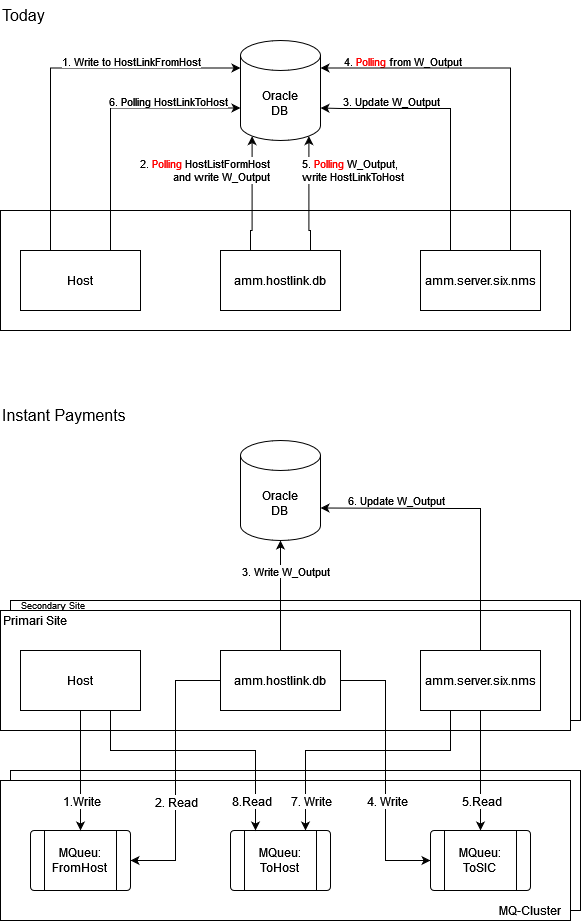

The diagram above was exported from draw.io. Its source (the exported page's mxGraphModel, read from the mxfile embedded in the PNG):
<mxGraphModel dx="1191" dy="780" grid="1" gridSize="10" guides="1" tooltips="1" connect="1" arrows="1" fold="1" page="1" pageScale="1" pageWidth="850" pageHeight="1100" math="0" shadow="0">
  <root>
    <mxCell id="0" />
    <mxCell id="1" parent="0" />
    <mxCell id="tvbA9Y369siEv3Ot1noe-66" value="" style="rounded=0;whiteSpace=wrap;html=1;" vertex="1" parent="1">
      <mxGeometry x="70" y="640" width="570" height="120" as="geometry" />
    </mxCell>
    <mxCell id="tvbA9Y369siEv3Ot1noe-41" value="" style="rounded=0;whiteSpace=wrap;html=1;" vertex="1" parent="1">
      <mxGeometry x="70" y="810" width="570" height="140" as="geometry" />
    </mxCell>
    <mxCell id="tvbA9Y369siEv3Ot1noe-42" value="" style="rounded=0;whiteSpace=wrap;html=1;" vertex="1" parent="1">
      <mxGeometry x="60" y="820" width="570" height="140" as="geometry" />
    </mxCell>
    <mxCell id="tvbA9Y369siEv3Ot1noe-13" value="" style="rounded=0;whiteSpace=wrap;html=1;" vertex="1" parent="1">
      <mxGeometry x="60" y="250" width="570" height="120" as="geometry" />
    </mxCell>
    <mxCell id="tvbA9Y369siEv3Ot1noe-5" style="edgeStyle=orthogonalEdgeStyle;rounded=0;orthogonalLoop=1;jettySize=auto;html=1;exitX=0.25;exitY=0;exitDx=0;exitDy=0;entryX=0;entryY=0;entryDx=0;entryDy=27.5;entryPerimeter=0;" edge="1" parent="1" source="tvbA9Y369siEv3Ot1noe-1" target="tvbA9Y369siEv3Ot1noe-4">
      <mxGeometry relative="1" as="geometry" />
    </mxCell>
    <mxCell id="tvbA9Y369siEv3Ot1noe-14" value="1. Write to HostLinkFromHost" style="edgeLabel;html=1;align=center;verticalAlign=middle;resizable=0;points=[];" vertex="1" connectable="0" parent="tvbA9Y369siEv3Ot1noe-5">
      <mxGeometry x="-0.0843" relative="1" as="geometry">
        <mxPoint x="80" y="-19" as="offset" />
      </mxGeometry>
    </mxCell>
    <mxCell id="tvbA9Y369siEv3Ot1noe-6" style="edgeStyle=orthogonalEdgeStyle;rounded=0;orthogonalLoop=1;jettySize=auto;html=1;exitX=0.75;exitY=0;exitDx=0;exitDy=0;entryX=0;entryY=0;entryDx=0;entryDy=67.5;entryPerimeter=0;" edge="1" parent="1" source="tvbA9Y369siEv3Ot1noe-1" target="tvbA9Y369siEv3Ot1noe-4">
      <mxGeometry relative="1" as="geometry" />
    </mxCell>
    <mxCell id="tvbA9Y369siEv3Ot1noe-21" value="6. Polling HostLinkToHost" style="edgeLabel;html=1;align=center;verticalAlign=middle;resizable=0;points=[];" vertex="1" connectable="0" parent="tvbA9Y369siEv3Ot1noe-6">
      <mxGeometry x="0.1178" y="-2" relative="1" as="geometry">
        <mxPoint x="48" y="-9" as="offset" />
      </mxGeometry>
    </mxCell>
    <mxCell id="tvbA9Y369siEv3Ot1noe-1" value="Host" style="rounded=0;whiteSpace=wrap;html=1;" vertex="1" parent="1">
      <mxGeometry x="80" y="290" width="120" height="60" as="geometry" />
    </mxCell>
    <mxCell id="tvbA9Y369siEv3Ot1noe-7" style="edgeStyle=orthogonalEdgeStyle;rounded=0;orthogonalLoop=1;jettySize=auto;html=1;exitX=0.25;exitY=0;exitDx=0;exitDy=0;entryX=0.145;entryY=1;entryDx=0;entryDy=-4.35;entryPerimeter=0;" edge="1" parent="1" source="tvbA9Y369siEv3Ot1noe-2" target="tvbA9Y369siEv3Ot1noe-4">
      <mxGeometry relative="1" as="geometry">
        <Array as="points">
          <mxPoint x="310" y="270" />
          <mxPoint x="312" y="270" />
        </Array>
      </mxGeometry>
    </mxCell>
    <mxCell id="tvbA9Y369siEv3Ot1noe-16" value="&lt;div align=&quot;right&quot;&gt;2. &lt;font color=&quot;#FF0000&quot;&gt;Polling &lt;/font&gt;HostListFormHost&lt;/div&gt;&amp;nbsp;and write W_Output" style="edgeLabel;html=1;align=right;verticalAlign=middle;resizable=0;points=[];" vertex="1" connectable="0" parent="tvbA9Y369siEv3Ot1noe-7">
      <mxGeometry x="-0.1739" y="-1" relative="1" as="geometry">
        <mxPoint x="17" y="-34" as="offset" />
      </mxGeometry>
    </mxCell>
    <mxCell id="tvbA9Y369siEv3Ot1noe-10" style="edgeStyle=orthogonalEdgeStyle;rounded=0;orthogonalLoop=1;jettySize=auto;html=1;exitX=0.75;exitY=0;exitDx=0;exitDy=0;entryX=0.855;entryY=1;entryDx=0;entryDy=-4.35;entryPerimeter=0;" edge="1" parent="1" source="tvbA9Y369siEv3Ot1noe-2" target="tvbA9Y369siEv3Ot1noe-4">
      <mxGeometry relative="1" as="geometry">
        <Array as="points">
          <mxPoint x="370" y="270" />
          <mxPoint x="368" y="270" />
        </Array>
      </mxGeometry>
    </mxCell>
    <mxCell id="tvbA9Y369siEv3Ot1noe-20" value="&lt;div align=&quot;left&quot;&gt;5. &lt;font color=&quot;#FF0000&quot;&gt;Polling &lt;/font&gt;W_Output, &lt;br&gt;&lt;/div&gt;&lt;div align=&quot;left&quot;&gt;write HostLinkToHost&lt;br&gt;&lt;/div&gt;" style="edgeLabel;html=1;align=left;verticalAlign=middle;resizable=0;points=[];" vertex="1" connectable="0" parent="tvbA9Y369siEv3Ot1noe-10">
      <mxGeometry x="0.5188" y="-1" relative="1" as="geometry">
        <mxPoint x="-9" y="6" as="offset" />
      </mxGeometry>
    </mxCell>
    <mxCell id="tvbA9Y369siEv3Ot1noe-2" value="amm.hostlink.db" style="rounded=0;whiteSpace=wrap;html=1;" vertex="1" parent="1">
      <mxGeometry x="280" y="290" width="120" height="60" as="geometry" />
    </mxCell>
    <mxCell id="tvbA9Y369siEv3Ot1noe-11" style="edgeStyle=orthogonalEdgeStyle;rounded=0;orthogonalLoop=1;jettySize=auto;html=1;exitX=0.25;exitY=0;exitDx=0;exitDy=0;entryX=1;entryY=0;entryDx=0;entryDy=67.5;entryPerimeter=0;" edge="1" parent="1" source="tvbA9Y369siEv3Ot1noe-3" target="tvbA9Y369siEv3Ot1noe-4">
      <mxGeometry relative="1" as="geometry">
        <mxPoint x="400" y="140" as="targetPoint" />
        <Array as="points">
          <mxPoint x="510" y="148" />
          <mxPoint x="400" y="148" />
        </Array>
      </mxGeometry>
    </mxCell>
    <mxCell id="tvbA9Y369siEv3Ot1noe-18" value="4. &lt;font color=&quot;#FF0000&quot;&gt;Polling &lt;/font&gt;from W_Output" style="edgeLabel;html=1;align=center;verticalAlign=middle;resizable=0;points=[];" vertex="1" connectable="0" parent="tvbA9Y369siEv3Ot1noe-11">
      <mxGeometry x="0.6037" relative="1" as="geometry">
        <mxPoint x="27" y="-48" as="offset" />
      </mxGeometry>
    </mxCell>
    <mxCell id="tvbA9Y369siEv3Ot1noe-19" value="3. Update W_Output" style="edgeLabel;html=1;align=center;verticalAlign=middle;resizable=0;points=[];" vertex="1" connectable="0" parent="tvbA9Y369siEv3Ot1noe-11">
      <mxGeometry x="0.6561" relative="1" as="geometry">
        <mxPoint x="23" y="-8" as="offset" />
      </mxGeometry>
    </mxCell>
    <mxCell id="tvbA9Y369siEv3Ot1noe-12" style="edgeStyle=orthogonalEdgeStyle;rounded=0;orthogonalLoop=1;jettySize=auto;html=1;exitX=0.75;exitY=0;exitDx=0;exitDy=0;entryX=1;entryY=0;entryDx=0;entryDy=27.5;entryPerimeter=0;" edge="1" parent="1" source="tvbA9Y369siEv3Ot1noe-3" target="tvbA9Y369siEv3Ot1noe-4">
      <mxGeometry relative="1" as="geometry" />
    </mxCell>
    <mxCell id="tvbA9Y369siEv3Ot1noe-3" value="amm.server.six.nms" style="rounded=0;whiteSpace=wrap;html=1;" vertex="1" parent="1">
      <mxGeometry x="480" y="290" width="120" height="60" as="geometry" />
    </mxCell>
    <mxCell id="tvbA9Y369siEv3Ot1noe-4" value="&lt;div&gt;Oracle&lt;/div&gt;&lt;div&gt;DB&lt;br&gt;&lt;/div&gt;" style="shape=cylinder3;whiteSpace=wrap;html=1;boundedLbl=1;backgroundOutline=1;size=15;" vertex="1" parent="1">
      <mxGeometry x="300" y="80" width="80" height="100" as="geometry" />
    </mxCell>
    <mxCell id="tvbA9Y369siEv3Ot1noe-23" value="Today" style="text;html=1;strokeColor=none;fillColor=none;align=left;verticalAlign=middle;whiteSpace=wrap;rounded=0;fontColor=#000000;fontSize=16;" vertex="1" parent="1">
      <mxGeometry x="60" y="40" width="60" height="30" as="geometry" />
    </mxCell>
    <mxCell id="tvbA9Y369siEv3Ot1noe-24" value="" style="rounded=0;whiteSpace=wrap;html=1;" vertex="1" parent="1">
      <mxGeometry x="60" y="650" width="570" height="120" as="geometry" />
    </mxCell>
    <mxCell id="tvbA9Y369siEv3Ot1noe-29" value="Host" style="rounded=0;whiteSpace=wrap;html=1;" vertex="1" parent="1">
      <mxGeometry x="80" y="690" width="120" height="60" as="geometry" />
    </mxCell>
    <mxCell id="tvbA9Y369siEv3Ot1noe-30" style="edgeStyle=orthogonalEdgeStyle;rounded=0;orthogonalLoop=1;jettySize=auto;html=1;exitX=0.5;exitY=0;exitDx=0;exitDy=0;entryX=0.5;entryY=1;entryDx=0;entryDy=0;entryPerimeter=0;" edge="1" parent="1" source="tvbA9Y369siEv3Ot1noe-34" target="tvbA9Y369siEv3Ot1noe-40">
      <mxGeometry relative="1" as="geometry">
        <Array as="points">
          <mxPoint x="340" y="620" />
          <mxPoint x="340" y="620" />
        </Array>
      </mxGeometry>
    </mxCell>
    <mxCell id="tvbA9Y369siEv3Ot1noe-31" value="&lt;div align=&quot;right&quot;&gt;3. Write W_Output&lt;/div&gt;" style="edgeLabel;html=1;align=right;verticalAlign=middle;resizable=0;points=[];" vertex="1" connectable="0" parent="tvbA9Y369siEv3Ot1noe-30">
      <mxGeometry x="-0.1739" y="-1" relative="1" as="geometry">
        <mxPoint x="49" y="-35" as="offset" />
      </mxGeometry>
    </mxCell>
    <mxCell id="tvbA9Y369siEv3Ot1noe-51" style="edgeStyle=orthogonalEdgeStyle;rounded=0;orthogonalLoop=1;jettySize=auto;html=1;exitX=0;exitY=0.5;exitDx=0;exitDy=0;entryX=1;entryY=0.5;entryDx=0;entryDy=0;fontSize=12;fontColor=#000000;" edge="1" parent="1" source="tvbA9Y369siEv3Ot1noe-34" target="tvbA9Y369siEv3Ot1noe-43">
      <mxGeometry relative="1" as="geometry" />
    </mxCell>
    <mxCell id="tvbA9Y369siEv3Ot1noe-55" value="2. Read" style="edgeLabel;html=1;align=center;verticalAlign=middle;resizable=0;points=[];fontSize=12;fontColor=#000000;" vertex="1" connectable="0" parent="tvbA9Y369siEv3Ot1noe-51">
      <mxGeometry x="0.2296" relative="1" as="geometry">
        <mxPoint as="offset" />
      </mxGeometry>
    </mxCell>
    <mxCell id="tvbA9Y369siEv3Ot1noe-53" style="edgeStyle=orthogonalEdgeStyle;rounded=0;orthogonalLoop=1;jettySize=auto;html=1;exitX=1;exitY=0.5;exitDx=0;exitDy=0;entryX=0;entryY=0.5;entryDx=0;entryDy=0;fontSize=12;fontColor=#000000;" edge="1" parent="1" source="tvbA9Y369siEv3Ot1noe-34" target="tvbA9Y369siEv3Ot1noe-47">
      <mxGeometry relative="1" as="geometry" />
    </mxCell>
    <mxCell id="tvbA9Y369siEv3Ot1noe-57" value="4. Write" style="edgeLabel;html=1;align=center;verticalAlign=middle;resizable=0;points=[];fontSize=12;fontColor=#000000;" vertex="1" connectable="0" parent="tvbA9Y369siEv3Ot1noe-53">
      <mxGeometry x="0.2222" y="1" relative="1" as="geometry">
        <mxPoint as="offset" />
      </mxGeometry>
    </mxCell>
    <mxCell id="tvbA9Y369siEv3Ot1noe-34" value="amm.hostlink.db" style="rounded=0;whiteSpace=wrap;html=1;" vertex="1" parent="1">
      <mxGeometry x="280" y="690" width="120" height="60" as="geometry" />
    </mxCell>
    <mxCell id="tvbA9Y369siEv3Ot1noe-35" style="edgeStyle=orthogonalEdgeStyle;rounded=0;orthogonalLoop=1;jettySize=auto;html=1;exitX=0.5;exitY=0;exitDx=0;exitDy=0;entryX=1;entryY=0;entryDx=0;entryDy=67.5;entryPerimeter=0;" edge="1" parent="1" source="tvbA9Y369siEv3Ot1noe-39" target="tvbA9Y369siEv3Ot1noe-40">
      <mxGeometry relative="1" as="geometry">
        <mxPoint x="400" y="540" as="targetPoint" />
        <Array as="points">
          <mxPoint x="540" y="548" />
          <mxPoint x="510" y="548" />
        </Array>
      </mxGeometry>
    </mxCell>
    <mxCell id="tvbA9Y369siEv3Ot1noe-37" value="6. Update W_Output" style="edgeLabel;html=1;align=center;verticalAlign=middle;resizable=0;points=[];" vertex="1" connectable="0" parent="tvbA9Y369siEv3Ot1noe-35">
      <mxGeometry x="0.6561" relative="1" as="geometry">
        <mxPoint x="23" y="-8" as="offset" />
      </mxGeometry>
    </mxCell>
    <mxCell id="tvbA9Y369siEv3Ot1noe-52" style="edgeStyle=orthogonalEdgeStyle;rounded=0;orthogonalLoop=1;jettySize=auto;html=1;exitX=0.25;exitY=1;exitDx=0;exitDy=0;entryX=0.75;entryY=0;entryDx=0;entryDy=0;fontSize=12;fontColor=#000000;" edge="1" parent="1" source="tvbA9Y369siEv3Ot1noe-39" target="tvbA9Y369siEv3Ot1noe-45">
      <mxGeometry relative="1" as="geometry">
        <Array as="points">
          <mxPoint x="510" y="790" />
          <mxPoint x="365" y="790" />
        </Array>
      </mxGeometry>
    </mxCell>
    <mxCell id="tvbA9Y369siEv3Ot1noe-61" value="7. Write" style="edgeLabel;html=1;align=center;verticalAlign=middle;resizable=0;points=[];fontSize=12;fontColor=#000000;" vertex="1" connectable="0" parent="tvbA9Y369siEv3Ot1noe-52">
      <mxGeometry x="0.8491" relative="1" as="geometry">
        <mxPoint x="5" y="-10" as="offset" />
      </mxGeometry>
    </mxCell>
    <mxCell id="tvbA9Y369siEv3Ot1noe-58" style="edgeStyle=orthogonalEdgeStyle;rounded=0;orthogonalLoop=1;jettySize=auto;html=1;exitX=0.5;exitY=1;exitDx=0;exitDy=0;entryX=0.5;entryY=0;entryDx=0;entryDy=0;fontSize=12;fontColor=#000000;" edge="1" parent="1" source="tvbA9Y369siEv3Ot1noe-39" target="tvbA9Y369siEv3Ot1noe-47">
      <mxGeometry relative="1" as="geometry" />
    </mxCell>
    <mxCell id="tvbA9Y369siEv3Ot1noe-59" value="5.Read" style="edgeLabel;html=1;align=center;verticalAlign=middle;resizable=0;points=[];fontSize=12;fontColor=#000000;" vertex="1" connectable="0" parent="tvbA9Y369siEv3Ot1noe-58">
      <mxGeometry x="0.35" y="-1" relative="1" as="geometry">
        <mxPoint x="1" y="9" as="offset" />
      </mxGeometry>
    </mxCell>
    <mxCell id="tvbA9Y369siEv3Ot1noe-39" value="amm.server.six.nms" style="rounded=0;whiteSpace=wrap;html=1;" vertex="1" parent="1">
      <mxGeometry x="480" y="690" width="120" height="60" as="geometry" />
    </mxCell>
    <mxCell id="tvbA9Y369siEv3Ot1noe-40" value="&lt;div&gt;Oracle&lt;/div&gt;&lt;div&gt;DB&lt;br&gt;&lt;/div&gt;" style="shape=cylinder3;whiteSpace=wrap;html=1;boundedLbl=1;backgroundOutline=1;size=15;" vertex="1" parent="1">
      <mxGeometry x="300" y="480" width="80" height="100" as="geometry" />
    </mxCell>
    <mxCell id="tvbA9Y369siEv3Ot1noe-43" value="" style="verticalLabelPosition=bottom;verticalAlign=top;html=1;shape=process;whiteSpace=wrap;rounded=1;size=0.14;arcSize=6;fontSize=16;fontColor=#000000;" vertex="1" parent="1">
      <mxGeometry x="90" y="870" width="100" height="60" as="geometry" />
    </mxCell>
    <mxCell id="tvbA9Y369siEv3Ot1noe-44" value="&lt;div&gt;MQueu:&lt;/div&gt;&lt;div&gt;FromHost&lt;br&gt;&lt;/div&gt;" style="text;html=1;strokeColor=none;fillColor=none;align=center;verticalAlign=middle;whiteSpace=wrap;rounded=0;fontSize=12;fontColor=#000000;" vertex="1" parent="1">
      <mxGeometry x="110" y="885" width="60" height="30" as="geometry" />
    </mxCell>
    <mxCell id="tvbA9Y369siEv3Ot1noe-45" value="" style="verticalLabelPosition=bottom;verticalAlign=top;html=1;shape=process;whiteSpace=wrap;rounded=1;size=0.14;arcSize=6;fontSize=16;fontColor=#000000;" vertex="1" parent="1">
      <mxGeometry x="290" y="870" width="100" height="60" as="geometry" />
    </mxCell>
    <mxCell id="tvbA9Y369siEv3Ot1noe-46" value="&lt;div&gt;MQueu:&lt;/div&gt;&lt;div&gt;ToHost&lt;br&gt;&lt;/div&gt;" style="text;html=1;strokeColor=none;fillColor=none;align=center;verticalAlign=middle;whiteSpace=wrap;rounded=0;fontSize=12;fontColor=#000000;" vertex="1" parent="1">
      <mxGeometry x="310" y="885" width="60" height="30" as="geometry" />
    </mxCell>
    <mxCell id="tvbA9Y369siEv3Ot1noe-47" value="" style="verticalLabelPosition=bottom;verticalAlign=top;html=1;shape=process;whiteSpace=wrap;rounded=1;size=0.14;arcSize=6;fontSize=16;fontColor=#000000;" vertex="1" parent="1">
      <mxGeometry x="490" y="870" width="100" height="60" as="geometry" />
    </mxCell>
    <mxCell id="tvbA9Y369siEv3Ot1noe-48" value="&lt;div&gt;MQueu:&lt;/div&gt;&lt;div&gt;ToSIC&lt;br&gt;&lt;/div&gt;" style="text;html=1;strokeColor=none;fillColor=none;align=center;verticalAlign=middle;whiteSpace=wrap;rounded=0;fontSize=12;fontColor=#000000;" vertex="1" parent="1">
      <mxGeometry x="510" y="885" width="60" height="30" as="geometry" />
    </mxCell>
    <mxCell id="tvbA9Y369siEv3Ot1noe-49" style="edgeStyle=orthogonalEdgeStyle;rounded=0;orthogonalLoop=1;jettySize=auto;html=1;exitX=0.5;exitY=1;exitDx=0;exitDy=0;fontSize=12;fontColor=#000000;" edge="1" parent="1" source="tvbA9Y369siEv3Ot1noe-29" target="tvbA9Y369siEv3Ot1noe-43">
      <mxGeometry relative="1" as="geometry" />
    </mxCell>
    <mxCell id="tvbA9Y369siEv3Ot1noe-54" value="1.Write" style="edgeLabel;html=1;align=center;verticalAlign=middle;resizable=0;points=[];fontSize=12;fontColor=#000000;" vertex="1" connectable="0" parent="tvbA9Y369siEv3Ot1noe-49">
      <mxGeometry x="0.3333" relative="1" as="geometry">
        <mxPoint y="10" as="offset" />
      </mxGeometry>
    </mxCell>
    <mxCell id="tvbA9Y369siEv3Ot1noe-50" style="edgeStyle=orthogonalEdgeStyle;rounded=0;orthogonalLoop=1;jettySize=auto;html=1;exitX=0.75;exitY=1;exitDx=0;exitDy=0;entryX=0.25;entryY=0;entryDx=0;entryDy=0;fontSize=12;fontColor=#000000;" edge="1" parent="1" source="tvbA9Y369siEv3Ot1noe-29" target="tvbA9Y369siEv3Ot1noe-45">
      <mxGeometry relative="1" as="geometry">
        <Array as="points">
          <mxPoint x="170" y="790" />
          <mxPoint x="315" y="790" />
        </Array>
      </mxGeometry>
    </mxCell>
    <mxCell id="tvbA9Y369siEv3Ot1noe-56" value="8.Read" style="edgeLabel;html=1;align=center;verticalAlign=middle;resizable=0;points=[];fontSize=12;fontColor=#000000;" vertex="1" connectable="0" parent="tvbA9Y369siEv3Ot1noe-50">
      <mxGeometry x="0.8566" y="3" relative="1" as="geometry">
        <mxPoint x="-8" y="-11" as="offset" />
      </mxGeometry>
    </mxCell>
    <mxCell id="tvbA9Y369siEv3Ot1noe-62" value="MQ-Cluster" style="text;html=1;strokeColor=none;fillColor=none;align=center;verticalAlign=middle;whiteSpace=wrap;rounded=0;fontSize=12;fontColor=#000000;" vertex="1" parent="1">
      <mxGeometry x="550" y="940" width="80" height="20" as="geometry" />
    </mxCell>
    <mxCell id="tvbA9Y369siEv3Ot1noe-63" value="Primari Site" style="text;html=1;strokeColor=none;fillColor=none;align=center;verticalAlign=middle;whiteSpace=wrap;rounded=0;fontSize=12;fontColor=#000000;" vertex="1" parent="1">
      <mxGeometry x="60" y="650" width="70" height="20" as="geometry" />
    </mxCell>
    <mxCell id="tvbA9Y369siEv3Ot1noe-64" value="Instant Payments" style="text;html=1;strokeColor=none;fillColor=none;align=left;verticalAlign=middle;whiteSpace=wrap;rounded=0;fontColor=#000000;fontSize=16;" vertex="1" parent="1">
      <mxGeometry x="60" y="440" width="200" height="30" as="geometry" />
    </mxCell>
    <mxCell id="tvbA9Y369siEv3Ot1noe-67" value="Secondary Site" style="text;html=1;strokeColor=none;fillColor=none;align=center;verticalAlign=middle;whiteSpace=wrap;rounded=0;fontSize=9;fontColor=#000000;" vertex="1" parent="1">
      <mxGeometry x="70" y="640" width="85" height="10" as="geometry" />
    </mxCell>
  </root>
</mxGraphModel>